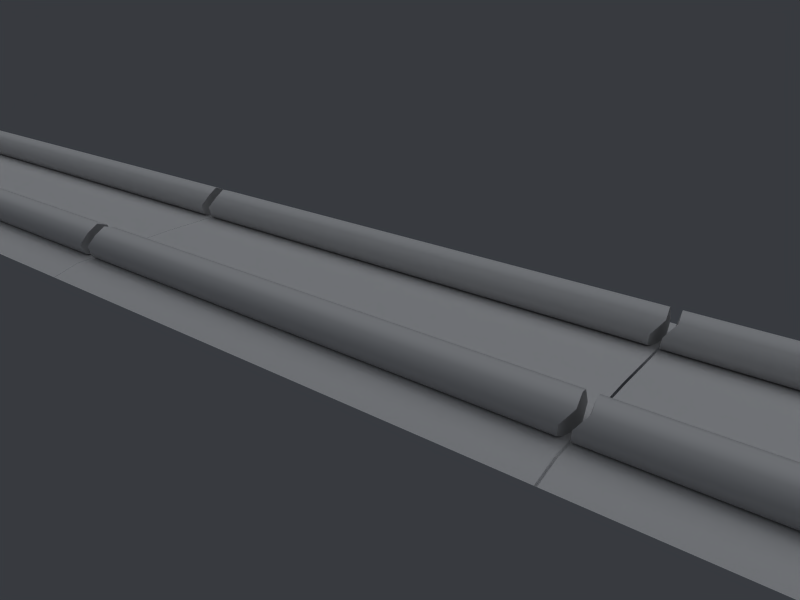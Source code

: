 # Source: wooden_road.blend  (saved by Blender 2.47.1; exported with 4.5.12 LTS)
import bpy
from mathutils import Matrix  # noqa: F401  (used for matrix-valued properties, if any)

bpy.ops.wm.read_factory_settings(use_empty=True)
scene = bpy.context.scene
scene.name = 'Scene'

# ---- collections
col_collection_1 = bpy.data.collections.new('Collection 1'); scene.collection.children.link(col_collection_1)
col_collection_2 = bpy.data.collections.new('Collection 2'); scene.collection.children.link(col_collection_2)
col_wood_road = bpy.data.collections.new('wood_road')  # instanced only; not linked into the scene

# ---- materials (node trees are filled in below, after node groups)
mat_pole_road = bpy.data.materials.new('pole_road')
mat_pole_road.alpha_threshold = 0.0
mat_pole_road.preview_render_type = 'FLAT'
mat_pole_road.roughness = 0.5
mat_pole_road.specular_intensity = 0.0
mat_pole_road.line_color = (0.0, 0.0, 0.0, 1.0)
mat_undergrowth = bpy.data.materials.new('undergrowth')
mat_undergrowth.alpha_threshold = 0.0
mat_undergrowth.preview_render_type = 'FLAT'
mat_undergrowth.roughness = 0.5
mat_undergrowth.specular_intensity = 0.0
mat_undergrowth.line_color = (0.0, 0.0, 0.0, 1.0)

# ---- material node trees

# ---- world
world_world = bpy.data.worlds.new('World'); scene.world = world_world
world_world.color = (0.2182, 0.2288, 0.2482)
world_world.use_sun_shadow = False
world_world.sun_shadow_jitter_overblur = 0.0
world_world.cycles.sampling_method = 'MANUAL'
world_world.cycles.sample_map_resolution = 256

# ---- cameras
cam_camera = bpy.data.cameras.new('Camera')
cam_camera.clip_end = 100.0
cam_camera.lens = 35.0
cam_camera.ortho_scale = 7.314
cam_camera.show_safe_areas = True
cam_camera.dof.focus_distance = 0.0
cam_camera.dof.aperture_fstop = 128.0

# ---- lights
light_lamp_002 = bpy.data.lights.new('Lamp.002', 'SUN')
light_lamp_002.transmission_factor = 0.0
light_lamp_002.angle = 1.571
light_lamp_002.energy = 1.0
light_lamp_002.shadow_buffer_clip_start = 0.5
light_lamp_002.shadow_soft_size = 1.0
light_lamp_002.shadow_cascade_max_distance = 1000.0
light_lamp_002.cycles.use_multiple_importance_sampling = False

# ---- meshes
me_cylinder_007 = bpy.data.meshes.new('Cylinder.007')
me_cylinder_007.from_pydata([(0.7071, 0.7071, -0.9498), (0.7071, 0.7071, 0.9943), (1.0, -3.069e-07, -0.9834), (1.0, -3.329e-07, 0.9607), (0.7071, -0.7071, -0.9933), (0.7071, -0.7071, 0.9508), (-8.742e-08, -1.0, -0.9788), (-8.742e-08, -1.0, 0.9653), (-0.7071, -0.7071, -0.9706), (-0.7071, -0.7071, 0.9735), (-1.0, -2.415e-07, -0.9706), (-1.0, -2.382e-07, 0.9735), (-0.7071, 0.7071, -0.9704), (-0.7071, 0.7071, 0.9736), (-3.02e-07, 1.0, -0.9585), (-3.02e-07, 1.0, 0.9855), (0.0, -2.552e-07, -0.9729), (3.553e-15, -2.572e-07, 0.9712), (1.0, -2.682e-08, 0.0), (0.7071, 0.7071, 0.0), (0.7071, -0.7071, 0.0), (-5.564e-08, -1.0, 0.0), (-0.7071, -0.7071, 0.0), (-1.0, 2.077e-08, 0.0), (-0.7071, 0.7071, 0.0), (5.007e-07, 1.0, 0.0)], [], [(16, 0, 2), (3, 1, 17), (16, 2, 4), (5, 3, 17), (16, 4, 6), (7, 5, 17), (16, 6, 8), (9, 7, 17), (16, 8, 10), (11, 9, 17), (16, 10, 12), (13, 11, 17), (16, 12, 14), (15, 13, 17), (14, 0, 16), (17, 1, 15), (0, 19, 18, 2), (18, 19, 1, 3), (2, 18, 20, 4), (20, 18, 3, 5), (4, 20, 21, 6), (21, 20, 5, 7), (6, 21, 22, 8), (22, 21, 7, 9), (8, 22, 23, 10), (23, 22, 9, 11), (10, 23, 24, 12), (24, 23, 11, 13), (12, 24, 25, 14), (25, 24, 13, 15), (19, 0, 14, 25), (15, 1, 19, 25)])
me_cylinder_007.polygons.foreach_set('use_smooth', [True] * 32)
_uv = me_cylinder_007.uv_layers.new(name='bake')
_uv.uv.foreach_set('vector', [0.1973, 0.1741, 0.3058, 0.2826, 0.3507, 0.1741, 0.3507, 0.1741, 0.3058, 0.2826, 0.1973, 0.1741, 0.1973, 0.1741, 0.3507, 0.1741, 0.3058, 0.06557, 0.3058, 0.06557, 0.3507, 0.1741, 0.1973, 0.1741, 0.1973, 0.1741, 0.3058, 0.06557, 0.1973, 0.02062, 0.1973, 0.02062, 0.3058, 0.06557, 0.1973, 0.1741, 0.1973, 0.1741, 0.1973, 0.02062, 0.08876, 0.06557, 0.08876, 0.06557, 0.1973, 0.02062, 0.1973, 0.1741, 0.1973, 0.1741, 0.08876, 0.06557, 0.04381, 0.1741, 0.04381, 0.1741, 0.08876, 0.06557, 0.1973, 0.1741, 0.1973, 0.1741, 0.04381, 0.1741, 0.08876, 0.2826, 0.08876, 0.2826, 0.04381, 0.1741, 0.1973, 0.1741, 0.1973, 0.1741, 0.08876, 0.2826, 0.1973, 0.3275, 0.1973, 0.3275, 0.08876, 0.2826, 0.1973, 0.1741, 0.1973, 0.3275, 0.3058, 0.2826, 0.1973, 0.1741, 0.1973, 0.1741, 0.3058, 0.2826, 0.1973, 0.3275, 0.4994, 0.363, 0.4841, 0.9911, 0.6026, 0.9836, 0.6179, 0.3523, 0.6026, 0.9836, 0.4841, 0.9911, 0.4994, 0.363, 0.6179, 0.3523, 0.6179, 0.3523, 0.6026, 0.9836, 0.7212, 0.9842, 0.7364, 0.3491, 0.7212, 0.9842, 0.6026, 0.9836, 0.6179, 0.3523, 0.7364, 0.3491, 0.7364, 0.3491, 0.7212, 0.9842, 0.8397, 0.9885, 0.8549, 0.3538, 0.8397, 0.9885, 0.7212, 0.9842, 0.7364, 0.3491, 0.8549, 0.3538, 0.8549, 0.3538, 0.8397, 0.9885, 0.9582, 0.9898, 0.9734, 0.3564, 0.9582, 0.9898, 0.8397, 0.9885, 0.8549, 0.3538, 0.9734, 0.3564, 0.02534, 0.3564, 0.01008, 0.9898, 0.1286, 0.987, 0.1439, 0.3564, 0.1286, 0.987, 0.01008, 0.9898, 0.02534, 0.3564, 0.1439, 0.3564, 0.1439, 0.3564, 0.1286, 0.987, 0.2471, 0.984, 0.2624, 0.3564, 0.2471, 0.984, 0.1286, 0.987, 0.1439, 0.3564, 0.2624, 0.3564, 0.2624, 0.3564, 0.2471, 0.984, 0.3656, 0.9889, 0.3809, 0.3602, 0.3656, 0.9889, 0.2471, 0.984, 0.2624, 0.3564, 0.3809, 0.3602, 0.4841, 0.9911, 0.4994, 0.363, 0.3809, 0.3602, 0.3656, 0.9889, 0.3809, 0.3602, 0.4994, 0.363, 0.4841, 0.9911, 0.3656, 0.9889])
_uv.active_render = True
_uv = me_cylinder_007.uv_layers.new(name='tex_1')
_uv.uv.foreach_set('vector', [0.4663, 0.7511, 0.7188, 0.9174, 0.8234, 0.7511, 0.8234, 0.7511, 0.7188, 0.9174, 0.4663, 0.7511, 0.4663, 0.7511, 0.8234, 0.7511, 0.7188, 0.5849, 0.7188, 0.5849, 0.8234, 0.7511, 0.4663, 0.7511, 0.4663, 0.7511, 0.7188, 0.5849, 0.4663, 0.516, 0.4663, 0.516, 0.7188, 0.5849, 0.4663, 0.7511, 0.4663, 0.7511, 0.4663, 0.516, 0.2138, 0.5849, 0.2138, 0.5849, 0.4663, 0.516, 0.4663, 0.7511, 0.4663, 0.7511, 0.2138, 0.5849, 0.1093, 0.7511, 0.1093, 0.7511, 0.2138, 0.5849, 0.4663, 0.7511, 0.4663, 0.7511, 0.1093, 0.7511, 0.2138, 0.9174, 0.2138, 0.9174, 0.1093, 0.7511, 0.4663, 0.7511, 0.4663, 0.7511, 0.2138, 0.9174, 0.4663, 0.9862, 0.4663, 0.9862, 0.2138, 0.9174, 0.4663, 0.7511, 0.4663, 0.9862, 0.7188, 0.9174, 0.4663, 0.7511, 0.4663, 0.7511, 0.7188, 0.9174, 0.4663, 0.9862, 0.06112, 0.3965, 0.5168, 0.3965, 0.5126, 0.2508, 0.05462, 0.2508, 0.5126, 0.2508, 0.5168, 0.3965, 0.06112, 0.3965, 0.05462, 0.2508, 0.05462, 0.2508, 0.5126, 0.2508, 0.5126, 0.1052, 0.05272, 0.1052, 0.5126, 0.1052, 0.5126, 0.2508, 0.05462, 0.2508, 0.05272, 0.1052, 0.05272, 0.1052, 0.5126, 0.1052, 0.5149, 0.04489, 0.05551, 0.04489, 0.5149, 0.04489, 0.5126, 0.1052, 0.05272, 0.1052, 0.05551, 0.04489, 0.05551, 0.04489, 0.5149, 0.04489, 0.5157, 0.1052, 0.0571, 0.1052, 0.5157, 0.1052, 0.5149, 0.04489, 0.05551, 0.04489, 0.0571, 0.1052, 0.0571, 0.1052, 0.5157, 0.1052, 0.5144, 0.2508, 0.0571, 0.2508, 0.5144, 0.2508, 0.5157, 0.1052, 0.0571, 0.1052, 0.0571, 0.2508, 0.0571, 0.2508, 0.5144, 0.2508, 0.5131, 0.3965, 0.05713, 0.3965, 0.5131, 0.3965, 0.5144, 0.2508, 0.0571, 0.2508, 0.05713, 0.3965, 0.05713, 0.3965, 0.5131, 0.3965, 0.5156, 0.4568, 0.05943, 0.4568, 0.5156, 0.4568, 0.5131, 0.3965, 0.05713, 0.3965, 0.05943, 0.4568, 0.5168, 0.3965, 0.06112, 0.3965, 0.05943, 0.4568, 0.5156, 0.4568, 0.05943, 0.4568, 0.06112, 0.3965, 0.5168, 0.3965, 0.5156, 0.4568])
_uv = me_cylinder_007.uv_layers.new(name='dirt_1')
_uv.uv.foreach_set('vector', [0.5, 0.5, 0.8536, 0.8536, 1.0, 0.5, 1.0, 0.5, 0.8536, 0.8536, 0.5, 0.5, 0.5, 0.5, 1.0, 0.5, 0.8536, 0.1464, 0.8536, 0.1464, 1.0, 0.5, 0.5, 0.5, 0.5, 0.5, 0.8536, 0.1464, 0.5, 0.0, 0.5, 0.0, 0.8536, 0.1464, 0.5, 0.5, 0.5, 0.5, 0.5, 0.0, 0.1464, 0.1464, 0.1464, 0.1464, 0.5, 0.0, 0.5, 0.5, 0.5, 0.5, 0.1464, 0.1464, 0.0, 0.5, 0.0, 0.5, 0.1464, 0.1464, 0.5, 0.5, 0.5, 0.5, 0.0, 0.5, 0.1464, 0.8536, 0.1464, 0.8536, 0.0, 0.5, 0.5, 0.5, 0.5, 0.5, 0.1464, 0.8536, 0.5, 1.0, 0.5, 1.0, 0.1464, 0.8536, 0.5, 0.5, 0.5, 1.0, 0.8536, 0.8536, 0.5, 0.5, 0.5, 0.5, 0.8536, 0.8536, 0.5, 1.0, 0.8536, 0.02196, 0.8536, 0.5078, 1.0, 0.496, 1.0, 0.004976, 1.0, 0.496, 0.8536, 0.5078, 0.8536, 0.02196, 1.0, 0.004976, 1.0, 0.004976, 1.0, 0.496, 0.8536, 0.4969, 0.8536, 0.0, 0.8536, 0.4969, 1.0, 0.496, 1.0, 0.004976, 0.8536, 0.0, 0.8536, 0.0, 0.8536, 0.4969, 0.5, 0.5036, 0.5, 0.007299, 0.5, 0.5036, 0.8536, 0.4969, 0.8536, 0.0, 0.5, 0.007299, 0.5, 0.007299, 0.5, 0.5036, 0.1464, 0.5057, 0.1464, 0.01145, 0.1464, 0.5057, 0.5, 0.5036, 0.5, 0.007299, 0.1464, 0.01145, 0.1464, 0.01145, 0.1464, 0.5057, 4.284e-07, 0.5014, 0.0, 0.01145, 4.284e-07, 0.5014, 0.1464, 0.5057, 0.1464, 0.01145, 0.0, 0.01145, 0.0, 0.01145, 4.284e-07, 0.5014, 0.1464, 0.4967, 0.1464, 0.01153, 0.1464, 0.4967, 4.284e-07, 0.5014, 0.0, 0.01145, 0.1464, 0.01153, 0.1464, 0.01153, 0.1464, 0.4967, 0.5, 0.5044, 0.5, 0.01754, 0.5, 0.5044, 0.1464, 0.4967, 0.1464, 0.01153, 0.5, 0.01754, 0.8536, 0.5078, 0.8536, 0.02196, 0.5, 0.01754, 0.5, 0.5044, 0.5, 0.01754, 0.8536, 0.02196, 0.8536, 0.5078, 0.5, 0.5044])
_uv = me_cylinder_007.uv_layers.new(name='dirt_2')
_uv.uv.foreach_set('vector', [0.4927, -0.1078, 0.4443, -0.1563, 0.4242, -0.1078, 0.4242, -0.1078, 0.4443, -0.1563, 0.4927, -0.1078, 0.4927, -0.1078, 0.4242, -0.1078, 0.4443, -0.05937, 0.4443, -0.05937, 0.4242, -0.1078, 0.4927, -0.1078, 0.4927, -0.1078, 0.4443, -0.05937, 0.4927, -0.03929, 0.4927, -0.03929, 0.4443, -0.05937, 0.4927, -0.1078, 0.4927, -0.1078, 0.4927, -0.03929, 0.5412, -0.05937, 0.5412, -0.05937, 0.4927, -0.03929, 0.4927, -0.1078, 0.4927, -0.1078, 0.5412, -0.05937, 0.5613, -0.1078, 0.5613, -0.1078, 0.5412, -0.05937, 0.4927, -0.1078, 0.4927, -0.1078, 0.5613, -0.1078, 0.5412, -0.1563, 0.5412, -0.1563, 0.5613, -0.1078, 0.4927, -0.1078, 0.4927, -0.1078, 0.5412, -0.1563, 0.4927, -0.1764, 0.4927, -0.1764, 0.5412, -0.1563, 0.4927, -0.1078, 0.4927, -0.1764, 0.4443, -0.1563, 0.4927, -0.1078, 0.4927, -0.1078, 0.4443, -0.1563, 0.4927, -0.1764, 4.349, 0.8582, 0.4369, 0.8582, 0.5323, 1.007, 4.486, 1.007, 0.5323, 1.007, 0.4369, 0.8582, 4.349, 0.8582, 4.486, 1.007, 4.486, 1.007, 0.5323, 1.007, 0.5248, 0.8582, 4.526, 0.8582, 0.5248, 0.8582, 0.5323, 1.007, 4.486, 1.007, 4.526, 0.8582, 4.526, 0.8582, 0.5248, 0.8582, 0.4706, 0.5, 4.467, 0.5, 0.4706, 0.5, 0.5248, 0.8582, 4.526, 0.8582, 4.467, 0.5, 4.467, 0.5, 0.4706, 0.5, 0.4541, 0.1418, 4.433, 0.1418, 0.4541, 0.1418, 0.4706, 0.5, 4.467, 0.5, 4.433, 0.1418, 4.433, 0.1418, 0.4541, 0.1418, 0.4887, -0.006637, 4.433, -0.006637, 0.4887, -0.006637, 0.4541, 0.1418, 4.433, 0.1418, 4.433, -0.006637, 4.433, -0.006637, 0.4887, -0.006637, 0.5268, 0.1418, 4.433, 0.1418, 0.5268, 0.1418, 0.4887, -0.006637, 4.433, -0.006637, 4.433, 0.1418, 4.433, 0.1418, 0.5268, 0.1418, 0.4644, 0.5, 4.384, 0.5, 0.4644, 0.5, 0.5268, 0.1418, 4.433, 0.1418, 4.384, 0.5, 0.4369, 0.8582, 4.349, 0.8582, 4.384, 0.5, 0.4644, 0.5, 4.384, 0.5, 4.349, 0.8582, 0.4369, 0.8582, 0.4644, 0.5])
me_cylinder_007.materials.append(None)
me_cylinder_007.use_remesh_preserve_volume = False
me_cylinder_007.use_remesh_preserve_attributes = False
me_cylinder_007.use_mirror_vertex_groups = False
me_cylinder_007.update()
me_cylinder_006 = bpy.data.meshes.new('Cylinder.006')
me_cylinder_006.from_pydata([(0.7071, 0.7071, -0.9498), (0.7071, 0.7071, 0.9943), (1.0, -3.069e-07, -0.9834), (1.0, -3.329e-07, 0.9607), (0.7071, -0.7071, -0.9933), (0.7071, -0.7071, 0.9508), (-8.742e-08, -1.0, -0.9788), (-8.742e-08, -1.0, 0.9653), (-0.7071, -0.7071, -0.9706), (-0.7071, -0.7071, 0.9735), (-1.0, -2.415e-07, -0.9706), (-1.0, -2.382e-07, 0.9735), (-0.7071, 0.7071, -0.9704), (-0.7071, 0.7071, 0.9736), (-3.02e-07, 1.0, -0.9585), (-3.02e-07, 1.0, 0.9855), (0.0, -2.552e-07, -0.9729), (3.553e-15, -2.572e-07, 0.9712), (1.0, -2.682e-08, 0.0), (0.7071, 0.7071, 0.0), (0.7071, -0.7071, 0.0), (-5.564e-08, -1.0, 0.0), (-0.7071, -0.7071, 0.0), (-1.0, 2.077e-08, 0.0), (-0.7071, 0.7071, 0.0), (5.007e-07, 1.0, 0.0)], [], [(16, 0, 2), (3, 1, 17), (16, 2, 4), (5, 3, 17), (16, 4, 6), (7, 5, 17), (16, 6, 8), (9, 7, 17), (16, 8, 10), (11, 9, 17), (16, 10, 12), (13, 11, 17), (16, 12, 14), (15, 13, 17), (14, 0, 16), (17, 1, 15), (0, 19, 18, 2), (18, 19, 1, 3), (2, 18, 20, 4), (20, 18, 3, 5), (4, 20, 21, 6), (21, 20, 5, 7), (6, 21, 22, 8), (22, 21, 7, 9), (8, 22, 23, 10), (23, 22, 9, 11), (10, 23, 24, 12), (24, 23, 11, 13), (12, 24, 25, 14), (25, 24, 13, 15), (19, 0, 14, 25), (15, 1, 19, 25)])
me_cylinder_006.polygons.foreach_set('use_smooth', [True] * 32)
_uv = me_cylinder_006.uv_layers.new(name='bake')
_uv.uv.foreach_set('vector', [0.1973, 0.1741, 0.3058, 0.2826, 0.3507, 0.1741, 0.3507, 0.1741, 0.3058, 0.2826, 0.1973, 0.1741, 0.1973, 0.1741, 0.3507, 0.1741, 0.3058, 0.06557, 0.3058, 0.06557, 0.3507, 0.1741, 0.1973, 0.1741, 0.1973, 0.1741, 0.3058, 0.06557, 0.1973, 0.02062, 0.1973, 0.02062, 0.3058, 0.06557, 0.1973, 0.1741, 0.1973, 0.1741, 0.1973, 0.02062, 0.08876, 0.06557, 0.08876, 0.06557, 0.1973, 0.02062, 0.1973, 0.1741, 0.1973, 0.1741, 0.08876, 0.06557, 0.04381, 0.1741, 0.04381, 0.1741, 0.08876, 0.06557, 0.1973, 0.1741, 0.1973, 0.1741, 0.04381, 0.1741, 0.08876, 0.2826, 0.08876, 0.2826, 0.04381, 0.1741, 0.1973, 0.1741, 0.1973, 0.1741, 0.08876, 0.2826, 0.1973, 0.3275, 0.1973, 0.3275, 0.08876, 0.2826, 0.1973, 0.1741, 0.1973, 0.3275, 0.3058, 0.2826, 0.1973, 0.1741, 0.1973, 0.1741, 0.3058, 0.2826, 0.1973, 0.3275, 0.4994, 0.363, 0.4841, 0.9911, 0.6026, 0.9836, 0.6179, 0.3523, 0.6026, 0.9836, 0.4841, 0.9911, 0.4994, 0.363, 0.6179, 0.3523, 0.6179, 0.3523, 0.6026, 0.9836, 0.7212, 0.9842, 0.7364, 0.3491, 0.7212, 0.9842, 0.6026, 0.9836, 0.6179, 0.3523, 0.7364, 0.3491, 0.7364, 0.3491, 0.7212, 0.9842, 0.8397, 0.9885, 0.8549, 0.3538, 0.8397, 0.9885, 0.7212, 0.9842, 0.7364, 0.3491, 0.8549, 0.3538, 0.8549, 0.3538, 0.8397, 0.9885, 0.9582, 0.9898, 0.9734, 0.3564, 0.9582, 0.9898, 0.8397, 0.9885, 0.8549, 0.3538, 0.9734, 0.3564, 0.02534, 0.3564, 0.01008, 0.9898, 0.1286, 0.987, 0.1439, 0.3564, 0.1286, 0.987, 0.01008, 0.9898, 0.02534, 0.3564, 0.1439, 0.3564, 0.1439, 0.3564, 0.1286, 0.987, 0.2471, 0.984, 0.2624, 0.3564, 0.2471, 0.984, 0.1286, 0.987, 0.1439, 0.3564, 0.2624, 0.3564, 0.2624, 0.3564, 0.2471, 0.984, 0.3656, 0.9889, 0.3809, 0.3602, 0.3656, 0.9889, 0.2471, 0.984, 0.2624, 0.3564, 0.3809, 0.3602, 0.4841, 0.9911, 0.4994, 0.363, 0.3809, 0.3602, 0.3656, 0.9889, 0.3809, 0.3602, 0.4994, 0.363, 0.4841, 0.9911, 0.3656, 0.9889])
_uv.active_render = True
_uv = me_cylinder_006.uv_layers.new(name='tex_1')
_uv.uv.foreach_set('vector', [0.4663, 0.7511, 0.7188, 0.9174, 0.8234, 0.7511, 0.8234, 0.7511, 0.7188, 0.9174, 0.4663, 0.7511, 0.4663, 0.7511, 0.8234, 0.7511, 0.7188, 0.5849, 0.7188, 0.5849, 0.8234, 0.7511, 0.4663, 0.7511, 0.4663, 0.7511, 0.7188, 0.5849, 0.4663, 0.516, 0.4663, 0.516, 0.7188, 0.5849, 0.4663, 0.7511, 0.4663, 0.7511, 0.4663, 0.516, 0.2138, 0.5849, 0.2138, 0.5849, 0.4663, 0.516, 0.4663, 0.7511, 0.4663, 0.7511, 0.2138, 0.5849, 0.1093, 0.7511, 0.1093, 0.7511, 0.2138, 0.5849, 0.4663, 0.7511, 0.4663, 0.7511, 0.1093, 0.7511, 0.2138, 0.9174, 0.2138, 0.9174, 0.1093, 0.7511, 0.4663, 0.7511, 0.4663, 0.7511, 0.2138, 0.9174, 0.4663, 0.9862, 0.4663, 0.9862, 0.2138, 0.9174, 0.4663, 0.7511, 0.4663, 0.9862, 0.7188, 0.9174, 0.4663, 0.7511, 0.4663, 0.7511, 0.7188, 0.9174, 0.4663, 0.9862, 0.06112, 0.3965, 0.5168, 0.3965, 0.5126, 0.2508, 0.05462, 0.2508, 0.5126, 0.2508, 0.5168, 0.3965, 0.06112, 0.3965, 0.05462, 0.2508, 0.05462, 0.2508, 0.5126, 0.2508, 0.5126, 0.1052, 0.05272, 0.1052, 0.5126, 0.1052, 0.5126, 0.2508, 0.05462, 0.2508, 0.05272, 0.1052, 0.05272, 0.1052, 0.5126, 0.1052, 0.5149, 0.04489, 0.05551, 0.04489, 0.5149, 0.04489, 0.5126, 0.1052, 0.05272, 0.1052, 0.05551, 0.04489, 0.05551, 0.04489, 0.5149, 0.04489, 0.5157, 0.1052, 0.0571, 0.1052, 0.5157, 0.1052, 0.5149, 0.04489, 0.05551, 0.04489, 0.0571, 0.1052, 0.0571, 0.1052, 0.5157, 0.1052, 0.5144, 0.2508, 0.0571, 0.2508, 0.5144, 0.2508, 0.5157, 0.1052, 0.0571, 0.1052, 0.0571, 0.2508, 0.0571, 0.2508, 0.5144, 0.2508, 0.5131, 0.3965, 0.05713, 0.3965, 0.5131, 0.3965, 0.5144, 0.2508, 0.0571, 0.2508, 0.05713, 0.3965, 0.05713, 0.3965, 0.5131, 0.3965, 0.5156, 0.4568, 0.05943, 0.4568, 0.5156, 0.4568, 0.5131, 0.3965, 0.05713, 0.3965, 0.05943, 0.4568, 0.5168, 0.3965, 0.06112, 0.3965, 0.05943, 0.4568, 0.5156, 0.4568, 0.05943, 0.4568, 0.06112, 0.3965, 0.5168, 0.3965, 0.5156, 0.4568])
_uv = me_cylinder_006.uv_layers.new(name='dirt_1')
_uv.uv.foreach_set('vector', [0.5, 0.5, 0.8536, 0.8536, 1.0, 0.5, 1.0, 0.5, 0.8536, 0.8536, 0.5, 0.5, 0.5, 0.5, 1.0, 0.5, 0.8536, 0.1464, 0.8536, 0.1464, 1.0, 0.5, 0.5, 0.5, 0.5, 0.5, 0.8536, 0.1464, 0.5, 0.0, 0.5, 0.0, 0.8536, 0.1464, 0.5, 0.5, 0.5, 0.5, 0.5, 0.0, 0.1464, 0.1464, 0.1464, 0.1464, 0.5, 0.0, 0.5, 0.5, 0.5, 0.5, 0.1464, 0.1464, 0.0, 0.5, 0.0, 0.5, 0.1464, 0.1464, 0.5, 0.5, 0.5, 0.5, 0.0, 0.5, 0.1464, 0.8536, 0.1464, 0.8536, 0.0, 0.5, 0.5, 0.5, 0.5, 0.5, 0.1464, 0.8536, 0.5, 1.0, 0.5, 1.0, 0.1464, 0.8536, 0.5, 0.5, 0.5, 1.0, 0.8536, 0.8536, 0.5, 0.5, 0.5, 0.5, 0.8536, 0.8536, 0.5, 1.0, 0.8536, 0.02196, 0.8536, 0.5078, 1.0, 0.496, 1.0, 0.004976, 1.0, 0.496, 0.8536, 0.5078, 0.8536, 0.02196, 1.0, 0.004976, 1.0, 0.004976, 1.0, 0.496, 0.8536, 0.4969, 0.8536, 0.0, 0.8536, 0.4969, 1.0, 0.496, 1.0, 0.004976, 0.8536, 0.0, 0.8536, 0.0, 0.8536, 0.4969, 0.5, 0.5036, 0.5, 0.007299, 0.5, 0.5036, 0.8536, 0.4969, 0.8536, 0.0, 0.5, 0.007299, 0.5, 0.007299, 0.5, 0.5036, 0.1464, 0.5057, 0.1464, 0.01145, 0.1464, 0.5057, 0.5, 0.5036, 0.5, 0.007299, 0.1464, 0.01145, 0.1464, 0.01145, 0.1464, 0.5057, 4.284e-07, 0.5014, 0.0, 0.01145, 4.284e-07, 0.5014, 0.1464, 0.5057, 0.1464, 0.01145, 0.0, 0.01145, 0.0, 0.01145, 4.284e-07, 0.5014, 0.1464, 0.4967, 0.1464, 0.01153, 0.1464, 0.4967, 4.284e-07, 0.5014, 0.0, 0.01145, 0.1464, 0.01153, 0.1464, 0.01153, 0.1464, 0.4967, 0.5, 0.5044, 0.5, 0.01754, 0.5, 0.5044, 0.1464, 0.4967, 0.1464, 0.01153, 0.5, 0.01754, 0.8536, 0.5078, 0.8536, 0.02196, 0.5, 0.01754, 0.5, 0.5044, 0.5, 0.01754, 0.8536, 0.02196, 0.8536, 0.5078, 0.5, 0.5044])
_uv = me_cylinder_006.uv_layers.new(name='dirt_2')
_uv.uv.foreach_set('vector', [0.4927, -0.1078, 0.4443, -0.1563, 0.4242, -0.1078, 0.4242, -0.1078, 0.4443, -0.1563, 0.4927, -0.1078, 0.4927, -0.1078, 0.4242, -0.1078, 0.4443, -0.05937, 0.4443, -0.05937, 0.4242, -0.1078, 0.4927, -0.1078, 0.4927, -0.1078, 0.4443, -0.05937, 0.4927, -0.03929, 0.4927, -0.03929, 0.4443, -0.05937, 0.4927, -0.1078, 0.4927, -0.1078, 0.4927, -0.03929, 0.5412, -0.05937, 0.5412, -0.05937, 0.4927, -0.03929, 0.4927, -0.1078, 0.4927, -0.1078, 0.5412, -0.05937, 0.5613, -0.1078, 0.5613, -0.1078, 0.5412, -0.05937, 0.4927, -0.1078, 0.4927, -0.1078, 0.5613, -0.1078, 0.5412, -0.1563, 0.5412, -0.1563, 0.5613, -0.1078, 0.4927, -0.1078, 0.4927, -0.1078, 0.5412, -0.1563, 0.4927, -0.1764, 0.4927, -0.1764, 0.5412, -0.1563, 0.4927, -0.1078, 0.4927, -0.1764, 0.4443, -0.1563, 0.4927, -0.1078, 0.4927, -0.1078, 0.4443, -0.1563, 0.4927, -0.1764, 4.349, 0.8582, 0.4369, 0.8582, 0.5323, 1.007, 4.486, 1.007, 0.5323, 1.007, 0.4369, 0.8582, 4.349, 0.8582, 4.486, 1.007, 4.486, 1.007, 0.5323, 1.007, 0.5248, 0.8582, 4.526, 0.8582, 0.5248, 0.8582, 0.5323, 1.007, 4.486, 1.007, 4.526, 0.8582, 4.526, 0.8582, 0.5248, 0.8582, 0.4706, 0.5, 4.467, 0.5, 0.4706, 0.5, 0.5248, 0.8582, 4.526, 0.8582, 4.467, 0.5, 4.467, 0.5, 0.4706, 0.5, 0.4541, 0.1418, 4.433, 0.1418, 0.4541, 0.1418, 0.4706, 0.5, 4.467, 0.5, 4.433, 0.1418, 4.433, 0.1418, 0.4541, 0.1418, 0.4887, -0.006637, 4.433, -0.006637, 0.4887, -0.006637, 0.4541, 0.1418, 4.433, 0.1418, 4.433, -0.006637, 4.433, -0.006637, 0.4887, -0.006637, 0.5268, 0.1418, 4.433, 0.1418, 0.5268, 0.1418, 0.4887, -0.006637, 4.433, -0.006637, 4.433, 0.1418, 4.433, 0.1418, 0.5268, 0.1418, 0.4644, 0.5, 4.384, 0.5, 0.4644, 0.5, 0.5268, 0.1418, 4.433, 0.1418, 4.384, 0.5, 0.4369, 0.8582, 4.349, 0.8582, 4.384, 0.5, 0.4644, 0.5, 4.384, 0.5, 4.349, 0.8582, 0.4369, 0.8582, 0.4644, 0.5])
me_cylinder_006.materials.append(None)
me_cylinder_006.use_remesh_preserve_volume = False
me_cylinder_006.use_remesh_preserve_attributes = False
me_cylinder_006.use_mirror_vertex_groups = False
me_cylinder_006.update()
me_plane = bpy.data.meshes.new('Plane')
me_plane.from_pydata([(-1.0, -1.0, -4.127e-08), (1.0, -1.0, -4.127e-08), (-1.0, 1.0, 4.127e-08), (1.0, 1.0, 4.127e-08), (0.0, -1.0, 0.1074), (0.0, 1.0, 0.1074), (-1.241, -1.0, -0.3106), (1.241, -1.0, -0.3106), (-1.241, 1.0, -0.3106), (1.241, 1.0, -0.3106)], [], [(0, 4, 5, 2), (5, 4, 1, 3), (0, 2, 8, 6), (9, 3, 1, 7)])
me_plane.polygons.foreach_set('use_smooth', [True] * 4)
_uv = me_plane.uv_layers.new(name='bake')
_uv.uv.foreach_set('vector', [0.09703, 5.786e-08, 0.5, 0.0, 0.5, 1.0, 0.09703, 1.0, 0.5, 1.0, 0.5, 0.0, 0.903, 5.786e-08, 0.903, 1.0, 0.09703, 5.786e-08, 0.09703, 1.0, 4.048e-07, 1.0, 0.0, 5.786e-08, 1.0, 1.0, 0.903, 1.0, 0.903, 5.786e-08, 1.0, 5.786e-08])
_uv.active_render = True
_uv = me_plane.uv_layers.new(name='dirt_1')
_uv.uv.foreach_set('vector', [1.0, 0.09703, 1.0, 0.5, 1.192e-07, 0.5, -8.941e-08, 0.09703, 1.192e-07, 0.5, 1.0, 0.5, 1.0, 0.903, 0.0, 0.903, 1.0, 0.09703, -8.941e-08, 0.09703, -8.941e-08, 4.768e-07, 1.0, 0.0, 0.0, 1.0, 0.0, 0.903, 1.0, 0.903, 1.0, 1.0])
_uv = me_plane.uv_layers.new(name='alpha')
_uv.uv.foreach_set('vector', [1.0, 0.1941, 1.0, 1.0, 1.192e-07, 1.0, -2.98e-08, 0.1941, 1.0, 1.0, 5.96e-08, 1.0, -5.96e-08, 0.1941, 1.0, 0.1941, 1.0, 0.1941, -2.98e-08, 0.1941, -8.941e-08, 8.345e-07, 1.0, 0.0, 1.0, 0.0, 1.0, 0.1941, -5.96e-08, 0.1941, -5.96e-08, 2.98e-07])
me_plane.materials.append(None)
me_plane.use_remesh_preserve_volume = False
me_plane.use_remesh_preserve_attributes = False
me_plane.use_mirror_vertex_groups = False
me_plane.update()

# ---- objects
ob_lamp = bpy.data.objects.new('Lamp', light_lamp_002)
ob_camera = bpy.data.objects.new('Camera', cam_camera)
ob_cylinder = bpy.data.objects.new('Cylinder', me_cylinder_007)
ob_cylinder_001 = bpy.data.objects.new('Cylinder.001', me_cylinder_006)
ob_plane = bpy.data.objects.new('Plane', me_plane)
ob_wood_road_001 = bpy.data.objects.new('wood_road.001', None)
ob_wood_road = bpy.data.objects.new('wood_road', None)

# ---- transforms, parenting, visibility, modifiers, constraints
ob_lamp.location = (0.0, 0.0, 3.633)
ob_lamp.lock_rotations_4d = False
ob_lamp.empty_display_type = 'ARROWS'
ob_lamp.lineart.crease_threshold = 0.0
ob_camera.location = (1.872, 1.634, 1.043)
ob_camera.rotation_euler = (1.132, 0.004267, 2.223)
ob_camera.lock_rotations_4d = False
ob_camera.empty_display_type = 'ARROWS'
ob_camera.color = (0.0, 0.0, 0.0, 0.0)
ob_camera.display_type = 'WIRE'
ob_camera.lineart.crease_threshold = 0.0
ob_cylinder.location = (-0.3, -0.02651, -0.04754)
ob_cylinder.rotation_euler = (1.571, -0.0, -0.0)
ob_cylinder.scale = (0.07, 0.07, -1.036)
ob_cylinder.lock_rotations_4d = False
ob_cylinder.empty_display_type = 'ARROWS'
ob_cylinder.lineart.crease_threshold = 0.0
ob_cylinder.material_slots[0].link = 'OBJECT'; ob_cylinder.material_slots[0].material = mat_pole_road
_m = ob_cylinder.modifiers.new('EdgeSplit', 'EDGE_SPLIT')
_m.split_angle = 0.8727
ob_cylinder_001.location = (0.3, -0.02651, -0.04754)
ob_cylinder_001.rotation_euler = (1.571, -0.0, -0.0)
ob_cylinder_001.scale = (0.07, 0.07, -1.036)
ob_cylinder_001.lock_rotations_4d = False
ob_cylinder_001.empty_display_type = 'ARROWS'
ob_cylinder_001.lineart.crease_threshold = 0.0
ob_cylinder_001.material_slots[0].link = 'OBJECT'; ob_cylinder_001.material_slots[0].material = mat_pole_road
_m = ob_cylinder_001.modifiers.new('EdgeSplit', 'EDGE_SPLIT')
_m.split_angle = 0.8727
ob_plane.location = (0.0, -0.03433, -0.1068)
ob_plane.scale = (0.4153, 1.03, 0.07892)
ob_plane.lock_rotations_4d = False
ob_plane.empty_display_type = 'ARROWS'
ob_plane.lineart.crease_threshold = 0.0
ob_plane.material_slots[0].link = 'OBJECT'; ob_plane.material_slots[0].material = mat_undergrowth
ob_wood_road_001.location = (0.0, -2.061, 0.0)
ob_wood_road_001.lock_rotations_4d = False
ob_wood_road_001.empty_display_type = 'ARROWS'
ob_wood_road_001.empty_image_offset = (0.0, 0.0)
ob_wood_road_001.show_instancer_for_render = False
ob_wood_road_001.instance_type = 'COLLECTION'
ob_wood_road_001.lineart.crease_threshold = 0.0
ob_wood_road.location = (0.0, 2.052, 0.0)
ob_wood_road.lock_rotations_4d = False
ob_wood_road.empty_display_type = 'ARROWS'
ob_wood_road.empty_image_offset = (0.0, 0.0)
ob_wood_road.show_instancer_for_render = False
ob_wood_road.instance_type = 'COLLECTION'
ob_wood_road.lineart.crease_threshold = 0.0
ob_wood_road_001.instance_collection = col_wood_road
ob_wood_road.instance_collection = col_wood_road

# ---- collection membership
col_collection_1.objects.link(ob_lamp)
col_collection_1.objects.link(ob_camera)
col_collection_2.objects.link(ob_cylinder)
col_collection_2.objects.link(ob_cylinder_001)
col_collection_2.objects.link(ob_plane)
col_collection_2.objects.link(ob_wood_road_001)
col_collection_2.objects.link(ob_wood_road)
col_wood_road.objects.link(ob_cylinder)
col_wood_road.objects.link(ob_cylinder_001)
col_wood_road.objects.link(ob_plane)

# ---- scene / render settings (as saved in the file)
scene.camera = ob_camera
scene.frame_start = 1; scene.frame_end = 50; scene.frame_set(1)
scene.render.engine = 'BLENDER_EEVEE_NEXT'
scene.render.image_settings.compression = 90
scene.render.resolution_x = 1024
scene.render.resolution_y = 768
scene.render.pixel_aspect_x = 100.0
scene.render.pixel_aspect_y = 100.0
scene.render.fps = 15
scene.render.dither_intensity = 0.0
scene.render.use_compositing = False
scene.render.use_sequencer = False
scene.render.bake_margin = 5
scene.render.bake_bias = 0.0
scene.render.use_stamp_time = False
scene.render.use_stamp_date = False
scene.render.use_stamp_frame = False
scene.render.use_stamp_camera = False
scene.render.use_stamp_scene = False
scene.render.use_stamp_filename = False
scene.render.use_stamp_render_time = False
scene.render.stamp_font_size = 0
scene.cycles.use_denoising = False
scene.cycles.samples = 10
scene.cycles.sampling_pattern = 'TABULATED_SOBOL'
scene.cycles.light_sampling_threshold = 0.0
scene.cycles.use_adaptive_sampling = False
scene.cycles.use_light_tree = False
scene.cycles.blur_glossy = 0.0
scene.cycles.volume_bounces = 1
scene.cycles.pixel_filter_type = 'GAUSSIAN'
scene.cycles.sample_clamp_indirect = 0.0
scene.view_settings.view_transform = 'Raw'
bpy.context.view_layer.update()
